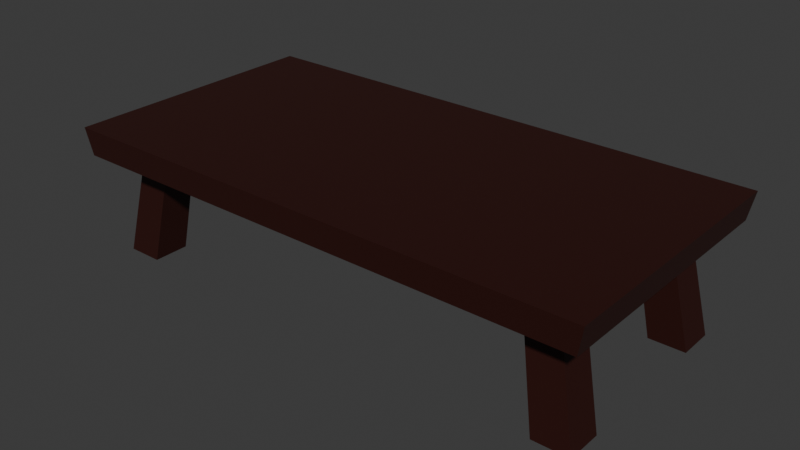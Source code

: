 # Source: table_3.blend  (saved by Blender 4.1.24; exported with 4.5.12 LTS)
import bpy
from mathutils import Matrix  # noqa: F401  (used for matrix-valued properties, if any)

bpy.ops.wm.read_factory_settings(use_empty=True)
scene = bpy.context.scene
scene.name = 'Scene'

# ---- collections
col_collection = bpy.data.collections.new('Collection'); scene.collection.children.link(col_collection)

# ---- materials (node trees are filled in below, after node groups)
mat_material = bpy.data.materials.new('Material')
mat_material.alpha_threshold = 0.0
mat_material.use_transparent_shadow = False
mat_material.roughness = 0.5
mat_material.line_color = (0.0, 0.0, 0.0, 1.0)

# ---- material node trees
mat_material.use_nodes = True; mat_material.node_tree.nodes.clear()
_N = mat_material.node_tree.nodes; _L = mat_material.node_tree.links
n0 = _N.new('ShaderNodeOutputMaterial'); n0.name = 'Material Output'; n0.location = (300, 300)
n1 = _N.new('ShaderNodeBsdfPrincipled'); n1.name = 'Principled BSDF'; n1.location = (10, 300)
n1.inputs[0].default_value = (0.03102, 0.005718, 0.00364, 1.0)
n1.inputs[3].default_value = 1.45
_L.new(n1.outputs[0], n0.inputs[0])
n0.is_active_output = True

# ---- world
world_world = bpy.data.worlds.new('World'); scene.world = world_world
world_world.use_nodes = True; world_world.node_tree.nodes.clear()
_N = world_world.node_tree.nodes; _L = world_world.node_tree.links
n0 = _N.new('ShaderNodeOutputWorld'); n0.name = 'World Output'; n0.location = (300, 300)
n1 = _N.new('ShaderNodeBackground'); n1.name = 'Background'; n1.location = (10, 300)
n1.inputs[0].default_value = (0.05088, 0.05088, 0.05088, 1.0)
_L.new(n1.outputs[0], n0.inputs[0])
n0.is_active_output = True
world_world.color = (0.05088, 0.05088, 0.05088)
world_world.use_sun_shadow = False
world_world.sun_shadow_jitter_overblur = 0.0

# ---- meshes
me_cube_001 = bpy.data.meshes.new('Cube.001')
me_cube_001.from_pydata([(-2.0, -1.0, 0.06593), (-2.04, -1.02, 0.2763), (-2.0, 1.0, 0.06593), (-2.04, 1.02, 0.2763), (2.0, -1.0, 0.06593), (2.04, -1.02, 0.2763), (2.0, 1.0, 0.06593), (2.04, 1.02, 0.2763), (0.0, 1.0, 0.06593), (0.0, 1.02, 0.2763), (0.0, -1.0, 0.06593), (0.0, -1.02, 0.2763), (-2.0, 3.406e-10, 0.06593), (-1.0, 1.0, 0.06593), (2.0, 3.406e-10, 0.06593), (1.0, -1.0, 0.06593), (1.0, 1.0, 0.06593), (-1.0, -1.0, 0.06593), (0.0, 3.406e-10, 0.06593), (-1.0, 3.406e-10, 0.06593), (1.0, 3.406e-10, 0.06593), (-2.0, -0.5, 0.06593), (-1.5, 1.0, 0.06593), (2.0, 0.5, 0.06593), (1.5, -1.0, 0.06593), (0.5, 1.0, 0.06593), (-0.5, -1.0, 0.06593), (0.0, -0.5, 0.06593), (-2.0, 0.5, 0.06593), (-0.5, 1.0, 0.06593), (2.0, -0.5, 0.06593), (0.5, -1.0, 0.06593), (1.5, 1.0, 0.06593), (-1.5, -1.0, 0.06593), (0.0, 0.5, 0.06593), (-1.0, -0.5, 0.06593), (-1.0, 0.5, 0.06593), (-1.5, 3.406e-10, 0.06593), (-0.5, 3.406e-10, 0.06593), (1.0, -0.5, 0.06593), (1.0, 0.5, 0.06593), (0.5, 3.406e-10, 0.06593), (1.5, 3.406e-10, 0.06593), (1.5, 0.5, 0.06593), (0.5, 0.5, 0.06593), (0.5, -0.5, 0.06593), (-0.5, 0.5, 0.06593), (-1.5, 0.5, 0.06593), (-1.5, -0.5, 0.06593), (-0.5, -0.5, 0.06593), (1.5, -0.5, 0.06593), (-2.0, -0.75, 0.06593), (-1.75, 1.0, 0.06593), (2.0, 0.75, 0.06593), (1.75, -1.0, 0.06593), (0.25, 1.0, 0.06593), (-0.25, -1.0, 0.06593), (0.0, -0.75, 0.06593), (-2.0, 0.25, 0.06593), (-0.75, 1.0, 0.06593), (2.0, -0.25, 0.06593), (0.75, -1.0, 0.06593), (1.25, 1.0, 0.06593), (-1.25, -1.0, 0.06593), (0.0, 0.25, 0.06593), (-1.0, -0.75, 0.06593), (-1.0, 0.25, 0.06593), (-1.75, 3.406e-10, 0.06593), (-0.75, 3.406e-10, 0.06593), (1.0, -0.75, 0.06593), (1.0, 0.25, 0.06593), (0.25, 3.406e-10, 0.06593), (1.25, 3.406e-10, 0.06593), (-2.0, -0.25, 0.06593), (-1.25, 1.0, 0.06593), (2.0, 0.25, 0.06593), (1.25, -1.0, 0.06593), (0.75, 1.0, 0.06593), (-0.75, -1.0, 0.06593), (0.0, -0.25, 0.06593), (-2.0, 0.75, 0.06593), (-0.25, 1.0, 0.06593), (2.0, -0.75, 0.06593), (0.25, -1.0, 0.06593), (1.75, 1.0, 0.06593), (-1.75, -1.0, 0.06593), (0.0, 0.75, 0.06593), (-1.0, -0.25, 0.06593), (-1.0, 0.75, 0.06593), (-1.25, 3.406e-10, 0.06593), (-0.25, 3.406e-10, 0.06593), (1.0, -0.25, 0.06593), (1.0, 0.75, 0.06593), (0.75, 3.406e-10, 0.06593), (1.75, 3.406e-10, 0.06593), (1.5, 0.25, 0.06593), (1.5, 0.75, 0.06593), (1.25, 0.5, 0.06593), (1.75, 0.5, 0.06593), (0.5, 0.25, 0.06593), (0.5, 0.75, 0.06593), (0.25, 0.5, 0.06593), (0.75, 0.5, 0.06593), (0.5, -0.75, 0.06593), (0.5, -0.25, 0.06593), (0.25, -0.5, 0.06593), (0.75, -0.5, 0.06593), (-0.5, 0.25, 0.06593), (-0.5, 0.75, 0.06593), (-0.75, 0.5, 0.06593), (-0.25, 0.5, 0.06593), (-1.5, 0.25, 0.06593), (-1.5, 0.75, 0.06593), (-1.75, 0.5, 0.06593), (-1.25, 0.5, 0.06593), (-1.5, -0.75, 0.06593), (-1.5, -0.25, 0.06593), (-1.75, -0.5, 0.06593), (-1.25, -0.5, 0.06593), (-0.5, -0.75, 0.06593), (-0.5, -0.25, 0.06593), (-0.75, -0.5, 0.06593), (-0.25, -0.5, 0.06593), (1.5, -0.75, 0.06593), (1.5, -0.25, 0.06593), (1.25, -0.5, 0.06593), (1.75, -0.5, 0.06593), (1.75, -0.25, 0.06593), (1.25, -0.25, 0.06593), (1.25, -0.75, 0.06593), (-0.25, -0.25, 0.06593), (-0.75, -0.25, 0.06593), (-0.75, -0.75, 0.06593), (-1.25, -0.25, 0.06593), (-1.75, -0.25, 0.06593), (-1.75, -0.75, 0.06593), (-1.25, 0.75, 0.06593), (-1.75, 0.75, 0.06593), (-1.75, 0.25, 0.06593), (-0.25, 0.75, 0.06593), (-0.75, 0.75, 0.06593), (-0.75, 0.25, 0.06593), (0.75, -0.25, 0.06593), (0.25, -0.25, 0.06593), (0.25, -0.75, 0.06593), (0.75, 0.75, 0.06593), (0.25, 0.75, 0.06593), (0.25, 0.25, 0.06593), (1.75, 0.75, 0.06593), (1.25, 0.75, 0.06593), (1.25, 0.25, 0.06593), (1.75, 0.25, 0.06593), (0.75, 0.25, 0.06593), (0.75, -0.75, 0.06593), (-0.25, 0.25, 0.06593), (-1.25, 0.25, 0.06593), (-1.25, -0.75, 0.06593), (-0.25, -0.75, 0.06593), (1.75, -0.75, 0.06593), (1.646, 0.823, -0.7341), (1.646, 0.5486, -0.7341), (1.92, 0.5486, -0.7341), (-1.646, 0.823, -0.7341), (-1.646, 0.5486, -0.7341), (1.92, -0.5486, -0.7341), (1.646, -0.5486, -0.7341), (-1.92, 0.5486, -0.7341), (-1.646, -0.5486, -0.7341), (-1.646, -0.823, -0.7341), (-1.92, -0.5486, -0.7341), (1.646, -0.823, -0.7341), (-1.92, -0.823, -0.7341), (-1.92, 0.823, -0.7341), (1.92, 0.823, -0.7341), (1.92, -0.823, -0.7341)], [], [(0, 1, 3, 2, 80, 28, 58, 12, 73, 21, 51), (8, 9, 7, 6, 84, 32, 62, 16, 77, 25, 55), (6, 7, 5, 4, 82, 30, 60, 14, 75, 23, 53), (10, 11, 1, 0, 85, 33, 63, 17, 78, 26, 56), (158, 82, 4, 54), (9, 3, 1, 11), (7, 9, 11, 5), (157, 57, 10, 56), (4, 5, 11, 10, 83, 31, 61, 15, 76, 24, 54), (2, 3, 9, 8, 81, 29, 59, 13, 74, 22, 52), (156, 65, 17, 63), (155, 66, 19, 89), (154, 64, 18, 90), (153, 69, 15, 61), (152, 70, 20, 93), (151, 75, 14, 94), (150, 95, 42, 72), (149, 96, 43, 97), (148, 53, 23, 98), (147, 99, 41, 71), (146, 100, 44, 101), (145, 92, 40, 102), (144, 103, 31, 83), (143, 104, 45, 105), (142, 91, 39, 106), (141, 107, 38, 68), (140, 108, 46, 109), (139, 86, 34, 110), (138, 111, 37, 67), (158, 123, 170, 174), (136, 88, 36, 114), (135, 115, 33, 85), (134, 116, 48, 117), (133, 87, 35, 118), (132, 119, 26, 78), (131, 120, 49, 121), (130, 79, 27, 122), (129, 123, 24, 76), (128, 124, 50, 125), (127, 60, 30, 126), (124, 127, 126, 50), (42, 94, 127, 124), (94, 14, 60, 127), (91, 128, 125, 39), (20, 72, 128, 91), (72, 42, 124, 128), (69, 129, 76, 15), (39, 125, 129, 69), (125, 50, 123, 129), (120, 130, 122, 49), (38, 90, 130, 120), (90, 18, 79, 130), (87, 131, 121, 35), (19, 68, 131, 87), (68, 38, 120, 131), (65, 132, 78, 17), (35, 121, 132, 65), (121, 49, 119, 132), (116, 133, 118, 48), (37, 89, 133, 116), (89, 19, 87, 133), (73, 134, 117, 21), (12, 67, 134, 73), (67, 37, 116, 134), (51, 135, 85, 0), (21, 117, 135, 51), (126, 158, 174, 164), (112, 136, 114, 47), (22, 74, 136, 112), (74, 13, 88, 136), (80, 137, 113, 28), (2, 52, 137, 80), (52, 22, 112, 137), (58, 138, 67, 12), (28, 113, 138, 58), (113, 47, 111, 138), (108, 139, 110, 46), (29, 81, 139, 108), (81, 8, 86, 139), (88, 140, 109, 36), (13, 59, 140, 88), (59, 29, 108, 140), (66, 141, 68, 19), (36, 109, 141, 66), (109, 46, 107, 141), (104, 142, 106, 45), (41, 93, 142, 104), (93, 20, 91, 142), (79, 143, 105, 27), (18, 71, 143, 79), (71, 41, 104, 143), (57, 144, 83, 10), (27, 105, 144, 57), (105, 45, 103, 144), (100, 145, 102, 44), (25, 77, 145, 100), (77, 16, 92, 145), (86, 146, 101, 34), (8, 55, 146, 86), (55, 25, 100, 146), (64, 147, 71, 18), (34, 101, 147, 64), (101, 44, 99, 147), (137, 112, 162, 172), (32, 84, 148, 96), (84, 6, 53, 148), (92, 149, 97, 40), (16, 62, 149, 92), (62, 32, 96, 149), (70, 150, 72, 20), (40, 97, 150, 70), (97, 43, 95, 150), (95, 151, 94, 42), (43, 98, 151, 95), (98, 23, 75, 151), (99, 152, 93, 41), (44, 102, 152, 99), (102, 40, 70, 152), (103, 153, 61, 31), (45, 106, 153, 103), (106, 39, 69, 153), (107, 154, 90, 38), (46, 110, 154, 107), (110, 34, 64, 154), (111, 155, 89, 37), (47, 114, 155, 111), (114, 36, 66, 155), (115, 156, 63, 33), (48, 118, 156, 115), (118, 35, 65, 156), (119, 157, 56, 26), (49, 122, 157, 119), (122, 27, 57, 157), (123, 158, 54, 24), (98, 43, 160, 161), (126, 30, 82, 158), (172, 162, 163, 166), (169, 167, 168, 171), (159, 173, 161, 160), (165, 164, 174, 170), (47, 113, 166, 163), (148, 98, 161, 173), (48, 115, 168, 167), (113, 137, 172, 166), (123, 50, 165, 170), (135, 117, 169, 171), (43, 96, 159, 160), (50, 126, 164, 165), (96, 148, 173, 159), (117, 48, 167, 169), (112, 47, 163, 162), (115, 135, 171, 168)])
_uv = me_cube_001.uv_layers.new(name='UVMap')
_uv.uv.foreach_set('vector', [0.9445, 0.4083, 0.9018, 0.4124, 0.9018, -4.203e-09, 0.9445, 0.004047, 0.9445, 0.05458, 0.9445, 0.1051, 0.9445, 0.1556, 0.9445, 0.2062, 0.9445, 0.2567, 0.9445, 0.3073, 0.9445, 0.3578, 0.8592, 0.4124, 0.8166, 0.4124, 0.8166, 1.346e-08, 0.8592, 0.008094, 0.8592, 0.05863, 0.8592, 0.1092, 0.8592, 0.1597, 0.8592, 0.2102, 0.8592, 0.2608, 0.8592, 0.3113, 0.8592, 0.3618, 0.9445, 0.8207, 0.9018, 0.8247, 0.9018, 0.4124, 0.9445, 0.4164, 0.9445, 0.4669, 0.9445, 0.5175, 0.9445, 0.568, 0.9445, 0.6186, 0.9445, 0.6691, 0.9445, 0.7196, 0.9445, 0.7702, 0.9018, 0.4124, 0.8592, 0.4124, 0.8592, 1.668e-08, 0.9018, 0.008094, 0.9018, 0.05863, 0.9018, 0.1092, 0.9018, 0.1597, 0.9018, 0.2102, 0.9018, 0.2608, 0.9018, 0.3113, 0.9018, 0.3618, 0.4629, 0.758, 0.4629, 0.8085, 0.4124, 0.8085, 0.4124, 0.758, 0.4124, 0.4124, 0.4124, 0.8247, -1.407e-08, 0.8247, 1.706e-08, 0.4124, 0.4124, 3.113e-08, 0.4124, 0.4124, 1.706e-08, 0.4124, 4.819e-08, 3.638e-15, 0.4629, 0.3537, 0.4629, 0.4043, 0.4124, 0.4043, 0.4124, 0.3537, 0.9018, 0.8166, 0.8592, 0.8247, 0.8592, 0.4124, 0.9018, 0.4124, 0.9018, 0.4629, 0.9018, 0.5134, 0.9018, 0.564, 0.9018, 0.6145, 0.9018, 0.665, 0.9018, 0.7156, 0.9018, 0.7661, 0.8592, 0.8166, 0.8166, 0.8247, 0.8166, 0.4124, 0.8592, 0.4124, 0.8592, 0.4629, 0.8592, 0.5134, 0.8592, 0.564, 0.8592, 0.6145, 0.8592, 0.665, 0.8592, 0.7156, 0.8592, 0.7661, 0.4629, 0.1516, 0.4629, 0.2021, 0.4124, 0.2021, 0.4124, 0.1516, 0.665, 0.1516, 0.665, 0.2021, 0.6145, 0.2021, 0.6145, 0.1516, 0.665, 0.3537, 0.665, 0.4043, 0.6145, 0.4043, 0.6145, 0.3537, 0.4629, 0.5559, 0.4629, 0.6064, 0.4124, 0.6064, 0.4124, 0.5559, 0.665, 0.5559, 0.665, 0.6064, 0.6145, 0.6064, 0.6145, 0.5559, 0.665, 0.758, 0.665, 0.8085, 0.6145, 0.8085, 0.6145, 0.758, 0.665, 0.6569, 0.665, 0.7075, 0.6145, 0.7075, 0.6145, 0.6569, 0.7661, 0.6569, 0.7661, 0.7075, 0.7156, 0.7075, 0.7156, 0.6569, 0.7661, 0.758, 0.7661, 0.8085, 0.7156, 0.8085, 0.7156, 0.758, 0.665, 0.4548, 0.665, 0.5053, 0.6145, 0.5053, 0.6145, 0.4548, 0.7661, 0.4548, 0.7661, 0.5053, 0.7156, 0.5053, 0.7156, 0.4548, 0.7661, 0.5559, 0.7661, 0.6064, 0.7156, 0.6064, 0.7156, 0.5559, 0.4629, 0.4548, 0.4629, 0.5053, 0.4124, 0.5053, 0.4124, 0.4548, 0.564, 0.4548, 0.564, 0.5053, 0.5134, 0.5053, 0.5134, 0.4548, 0.564, 0.5559, 0.564, 0.6064, 0.5134, 0.6064, 0.5134, 0.5559, 0.665, 0.2527, 0.665, 0.3032, 0.6145, 0.3032, 0.6145, 0.2527, 0.7661, 0.2527, 0.7661, 0.3032, 0.7156, 0.3032, 0.7156, 0.2527, 0.7661, 0.3537, 0.7661, 0.4043, 0.7156, 0.4043, 0.7156, 0.3537, 0.665, 0.05053, 0.665, 0.1011, 0.6145, 0.1011, 0.6145, 0.05053, 0.7445, 0.8176, 0.7942, 0.8085, 0.7942, 0.9726, 0.7397, 0.9825, 0.7661, 0.1516, 0.7661, 0.2021, 0.7156, 0.2021, 0.7156, 0.1516, 0.4629, 0.05053, 0.4629, 0.1011, 0.4124, 0.1011, 0.4124, 0.05053, 0.564, 0.05053, 0.564, 0.1011, 0.5134, 0.1011, 0.5134, 0.05053, 0.564, 0.1516, 0.564, 0.2021, 0.5134, 0.2021, 0.5134, 0.1516, 0.4629, 0.2527, 0.4629, 0.3032, 0.4124, 0.3032, 0.4124, 0.2527, 0.564, 0.2527, 0.564, 0.3032, 0.5134, 0.3032, 0.5134, 0.2527, 0.564, 0.3537, 0.564, 0.4043, 0.5134, 0.4043, 0.5134, 0.3537, 0.4629, 0.6569, 0.4629, 0.7075, 0.4124, 0.7075, 0.4124, 0.6569, 0.564, 0.6569, 0.564, 0.7075, 0.5134, 0.7075, 0.5134, 0.6569, 0.564, 0.758, 0.564, 0.8085, 0.5134, 0.8085, 0.5134, 0.758, 0.564, 0.7075, 0.564, 0.758, 0.5134, 0.758, 0.5134, 0.7075, 0.6145, 0.7075, 0.6145, 0.758, 0.564, 0.758, 0.564, 0.7075, 0.6145, 0.758, 0.6145, 0.8085, 0.564, 0.8085, 0.564, 0.758, 0.564, 0.6064, 0.564, 0.6569, 0.5134, 0.6569, 0.5134, 0.6064, 0.6145, 0.6064, 0.6145, 0.6569, 0.564, 0.6569, 0.564, 0.6064, 0.6145, 0.6569, 0.6145, 0.7075, 0.564, 0.7075, 0.564, 0.6569, 0.4629, 0.6064, 0.4629, 0.6569, 0.4124, 0.6569, 0.4124, 0.6064, 0.5134, 0.6064, 0.5134, 0.6569, 0.4629, 0.6569, 0.4629, 0.6064, 0.5134, 0.6569, 0.5134, 0.7075, 0.4629, 0.7075, 0.4629, 0.6569, 0.564, 0.3032, 0.564, 0.3537, 0.5134, 0.3537, 0.5134, 0.3032, 0.6145, 0.3032, 0.6145, 0.3537, 0.564, 0.3537, 0.564, 0.3032, 0.6145, 0.3537, 0.6145, 0.4043, 0.564, 0.4043, 0.564, 0.3537, 0.564, 0.2021, 0.564, 0.2527, 0.5134, 0.2527, 0.5134, 0.2021, 0.6145, 0.2021, 0.6145, 0.2527, 0.564, 0.2527, 0.564, 0.2021, 0.6145, 0.2527, 0.6145, 0.3032, 0.564, 0.3032, 0.564, 0.2527, 0.4629, 0.2021, 0.4629, 0.2527, 0.4124, 0.2527, 0.4124, 0.2021, 0.5134, 0.2021, 0.5134, 0.2527, 0.4629, 0.2527, 0.4629, 0.2021, 0.5134, 0.2527, 0.5134, 0.3032, 0.4629, 0.3032, 0.4629, 0.2527, 0.564, 0.1011, 0.564, 0.1516, 0.5134, 0.1516, 0.5134, 0.1011, 0.6145, 0.1011, 0.6145, 0.1516, 0.564, 0.1516, 0.564, 0.1011, 0.6145, 0.1516, 0.6145, 0.2021, 0.564, 0.2021, 0.564, 0.1516, 0.564, -5.615e-09, 0.564, 0.05053, 0.5134, 0.05053, 0.5134, -9.43e-09, 0.6145, -1.799e-09, 0.6145, 0.05053, 0.564, 0.05053, 0.564, -5.615e-09, 0.6145, 0.05053, 0.6145, 0.1011, 0.564, 0.1011, 0.564, 0.05053, 0.4629, -1.325e-08, 0.4629, 0.05053, 0.4124, 0.05053, 0.4124, -1.706e-08, 0.5134, -9.43e-09, 0.5134, 0.05053, 0.4629, 0.05053, 0.4629, -1.325e-08, 0.8166, 0.8247, 0.8671, 0.8278, 0.872, 0.9892, 0.8166, 0.9858, 0.7661, 0.1011, 0.7661, 0.1516, 0.7156, 0.1516, 0.7156, 0.1011, 0.8166, 0.1011, 0.8166, 0.1516, 0.7661, 0.1516, 0.7661, 0.1011, 0.8166, 0.1516, 0.8166, 0.2021, 0.7661, 0.2021, 0.7661, 0.1516, 0.7661, 9.646e-09, 0.7661, 0.05053, 0.7156, 0.05053, 0.7156, 5.831e-09, 0.8166, 1.346e-08, 0.8166, 0.05053, 0.7661, 0.05053, 0.7661, 9.646e-09, 0.8166, 0.05053, 0.8166, 0.1011, 0.7661, 0.1011, 0.7661, 0.05053, 0.665, 2.016e-09, 0.665, 0.05053, 0.6145, 0.05053, 0.6145, -1.799e-09, 0.7156, 5.831e-09, 0.7156, 0.05053, 0.665, 0.05053, 0.665, 2.016e-09, 0.7156, 0.05053, 0.7156, 0.1011, 0.665, 0.1011, 0.665, 0.05053, 0.7661, 0.3032, 0.7661, 0.3537, 0.7156, 0.3537, 0.7156, 0.3032, 0.8166, 0.3032, 0.8166, 0.3537, 0.7661, 0.3537, 0.7661, 0.3032, 0.8166, 0.3537, 0.8166, 0.4043, 0.7661, 0.4043, 0.7661, 0.3537, 0.7661, 0.2021, 0.7661, 0.2527, 0.7156, 0.2527, 0.7156, 0.2021, 0.8166, 0.2021, 0.8166, 0.2527, 0.7661, 0.2527, 0.7661, 0.2021, 0.8166, 0.2527, 0.8166, 0.3032, 0.7661, 0.3032, 0.7661, 0.2527, 0.665, 0.2021, 0.665, 0.2527, 0.6145, 0.2527, 0.6145, 0.2021, 0.7156, 0.2021, 0.7156, 0.2527, 0.665, 0.2527, 0.665, 0.2021, 0.7156, 0.2527, 0.7156, 0.3032, 0.665, 0.3032, 0.665, 0.2527, 0.564, 0.5053, 0.564, 0.5559, 0.5134, 0.5559, 0.5134, 0.5053, 0.6145, 0.5053, 0.6145, 0.5559, 0.564, 0.5559, 0.564, 0.5053, 0.6145, 0.5559, 0.6145, 0.6064, 0.564, 0.6064, 0.564, 0.5559, 0.564, 0.4043, 0.564, 0.4548, 0.5134, 0.4548, 0.5134, 0.4043, 0.6145, 0.4043, 0.6145, 0.4548, 0.564, 0.4548, 0.564, 0.4043, 0.6145, 0.4548, 0.6145, 0.5053, 0.564, 0.5053, 0.564, 0.4548, 0.4629, 0.4043, 0.4629, 0.4548, 0.4124, 0.4548, 0.4124, 0.4043, 0.5134, 0.4043, 0.5134, 0.4548, 0.4629, 0.4548, 0.4629, 0.4043, 0.5134, 0.4548, 0.5134, 0.5053, 0.4629, 0.5053, 0.4629, 0.4548, 0.7661, 0.5053, 0.7661, 0.5559, 0.7156, 0.5559, 0.7156, 0.5053, 0.8166, 0.5053, 0.8166, 0.5559, 0.7661, 0.5559, 0.7661, 0.5053, 0.8166, 0.5559, 0.8166, 0.6064, 0.7661, 0.6064, 0.7661, 0.5559, 0.7661, 0.4043, 0.7661, 0.4548, 0.7156, 0.4548, 0.7156, 0.4043, 0.8166, 0.4043, 0.8166, 0.4548, 0.7661, 0.4548, 0.7661, 0.4043, 0.8166, 0.4548, 0.8166, 0.5053, 0.7661, 0.5053, 0.7661, 0.4548, 0.665, 0.4043, 0.665, 0.4548, 0.6145, 0.4548, 0.6145, 0.4043, 0.7156, 0.4043, 0.7156, 0.4548, 0.665, 0.4548, 0.665, 0.4043, 0.7156, 0.4548, 0.7156, 0.5053, 0.665, 0.5053, 0.665, 0.4548, 0.004836, 0.8338, 0.05455, 0.8247, 0.05455, 0.9888, 3.83e-08, 0.9987, 0.8166, 0.7075, 0.8166, 0.758, 0.7661, 0.758, 0.7661, 0.7075, 0.8166, 0.758, 0.8166, 0.8085, 0.7661, 0.8085, 0.7661, 0.758, 0.7661, 0.6064, 0.7661, 0.6569, 0.7156, 0.6569, 0.7156, 0.6064, 0.8166, 0.6064, 0.8166, 0.6569, 0.7661, 0.6569, 0.7661, 0.6064, 0.8166, 0.6569, 0.8166, 0.7075, 0.7661, 0.7075, 0.7661, 0.6569, 0.665, 0.6064, 0.665, 0.6569, 0.6145, 0.6569, 0.6145, 0.6064, 0.7156, 0.6064, 0.7156, 0.6569, 0.665, 0.6569, 0.665, 0.6064, 0.7156, 0.6569, 0.7156, 0.7075, 0.665, 0.7075, 0.665, 0.6569, 0.665, 0.7075, 0.665, 0.758, 0.6145, 0.758, 0.6145, 0.7075, 0.7156, 0.7075, 0.7156, 0.758, 0.665, 0.758, 0.665, 0.7075, 0.7156, 0.758, 0.7156, 0.8085, 0.665, 0.8085, 0.665, 0.758, 0.665, 0.5053, 0.665, 0.5559, 0.6145, 0.5559, 0.6145, 0.5053, 0.7156, 0.5053, 0.7156, 0.5559, 0.665, 0.5559, 0.665, 0.5053, 0.7156, 0.5559, 0.7156, 0.6064, 0.665, 0.6064, 0.665, 0.5559, 0.4629, 0.5053, 0.4629, 0.5559, 0.4124, 0.5559, 0.4124, 0.5053, 0.5134, 0.5053, 0.5134, 0.5559, 0.4629, 0.5559, 0.4629, 0.5053, 0.5134, 0.5559, 0.5134, 0.6064, 0.4629, 0.6064, 0.4629, 0.5559, 0.665, 0.3032, 0.665, 0.3537, 0.6145, 0.3537, 0.6145, 0.3032, 0.7156, 0.3032, 0.7156, 0.3537, 0.665, 0.3537, 0.665, 0.3032, 0.7156, 0.3537, 0.7156, 0.4043, 0.665, 0.4043, 0.665, 0.3537, 0.665, 0.1011, 0.665, 0.1516, 0.6145, 0.1516, 0.6145, 0.1011, 0.7156, 0.1011, 0.7156, 0.1516, 0.665, 0.1516, 0.665, 0.1011, 0.7156, 0.1516, 0.7156, 0.2021, 0.665, 0.2021, 0.665, 0.1516, 0.4629, 0.1011, 0.4629, 0.1516, 0.4124, 0.1516, 0.4124, 0.1011, 0.5134, 0.1011, 0.5134, 0.1516, 0.4629, 0.1516, 0.4629, 0.1011, 0.5134, 0.1516, 0.5134, 0.2021, 0.4629, 0.2021, 0.4629, 0.1516, 0.4629, 0.3032, 0.4629, 0.3537, 0.4124, 0.3537, 0.4124, 0.3032, 0.5134, 0.3032, 0.5134, 0.3537, 0.4629, 0.3537, 0.4629, 0.3032, 0.5134, 0.3537, 0.5134, 0.4043, 0.4629, 0.4043, 0.4629, 0.3537, 0.4629, 0.7075, 0.4629, 0.758, 0.4124, 0.758, 0.4124, 0.7075, 0.5263, 0.8176, 0.576, 0.8085, 0.576, 0.9731, 0.5215, 0.983, 0.5134, 0.758, 0.5134, 0.8085, 0.4629, 0.8085, 0.4629, 0.758, 0.9828, 0.8247, 0.9828, 0.8802, 0.9273, 0.8802, 0.9273, 0.8247, 0.9828, 0.8802, 0.9828, 0.9356, 0.9273, 0.9356, 0.9273, 0.8802, 0.9828, 0.9356, 0.9828, 0.9911, 0.9273, 0.9911, 0.9273, 0.9356, 1.0, 2.73e-08, 1.0, 0.05545, 0.9445, 0.05545, 0.9445, 2.312e-08, 0.4124, 0.8085, 0.4621, 0.8176, 0.4669, 0.983, 0.4124, 0.9731, 0.2808, 0.8278, 0.3313, 0.8247, 0.3313, 0.9858, 0.2759, 0.9892, 0.05455, 0.8247, 0.105, 0.8278, 0.1099, 0.9908, 0.05455, 0.9875, 0.872, 0.8247, 0.9224, 0.8278, 0.9273, 0.9892, 0.872, 0.9858, 0.1148, 0.8278, 0.1652, 0.8247, 0.1652, 0.9875, 0.1099, 0.9908, 0.3362, 0.8278, 0.3866, 0.8247, 0.3866, 0.9858, 0.3313, 0.9892, 0.1652, 0.8247, 0.2157, 0.8278, 0.2206, 0.9908, 0.1652, 0.9875, 0.4669, 0.8085, 0.5166, 0.8176, 0.5215, 0.983, 0.4669, 0.9731, 0.6306, 0.8085, 0.6803, 0.8176, 0.6851, 0.9825, 0.6306, 0.9726, 0.5809, 0.8176, 0.6306, 0.8085, 0.6306, 0.9731, 0.576, 0.983, 0.2255, 0.8278, 0.2759, 0.8247, 0.2759, 0.9875, 0.2206, 0.9908, 0.6851, 0.8085, 0.7348, 0.8176, 0.7397, 0.9825, 0.6851, 0.9726])
me_cube_001.materials.append(mat_material)
me_cube_001.update()

# ---- objects
ob_table_3__rigid = bpy.data.objects.new('Table_3 -rigid', me_cube_001)

# ---- transforms, parenting, visibility, modifiers, constraints
ob_table_3__rigid.location = (0.0, 0.0, 0.0)

# ---- collection membership
col_collection.objects.link(ob_table_3__rigid)

# ---- scene / render settings (as saved in the file)
scene.frame_start = 1; scene.frame_end = 250; scene.frame_set(1)
scene.render.engine = 'BLENDER_EEVEE_NEXT'
scene.cycles.sampling_pattern = 'TABULATED_SOBOL'
scene.eevee.ray_tracing_options.trace_max_roughness = 0.0
bpy.context.view_layer.update()

# ---- added for rendering (the .blend has no active camera and no usable light): camera, sun
cam_auto = bpy.data.cameras.new('AutoCamera')
cam_auto.lens = 50.0
cam_auto.sensor_width = 36.0
cam_auto.clip_end = 1000.0
ob_auto_camera = bpy.data.objects.new('AutoCamera', cam_auto)
scene.collection.objects.link(ob_auto_camera)
ob_auto_camera.location = (4.32285, -5.18743, 3.22939)
ob_auto_camera.rotation_euler = (1.09748, -7.21219e-08, 0.694738)
scene.camera = ob_auto_camera
light_auto_sun = bpy.data.lights.new('AutoSun', 'SUN')
light_auto_sun.energy = 3.0
light_auto_sun.angle = 0.0523599
ob_auto_sun = bpy.data.objects.new('AutoSun', light_auto_sun)
scene.collection.objects.link(ob_auto_sun)
ob_auto_sun.rotation_euler = (0.872665, 0.174533, 0.523599)
bpy.context.view_layer.update()
